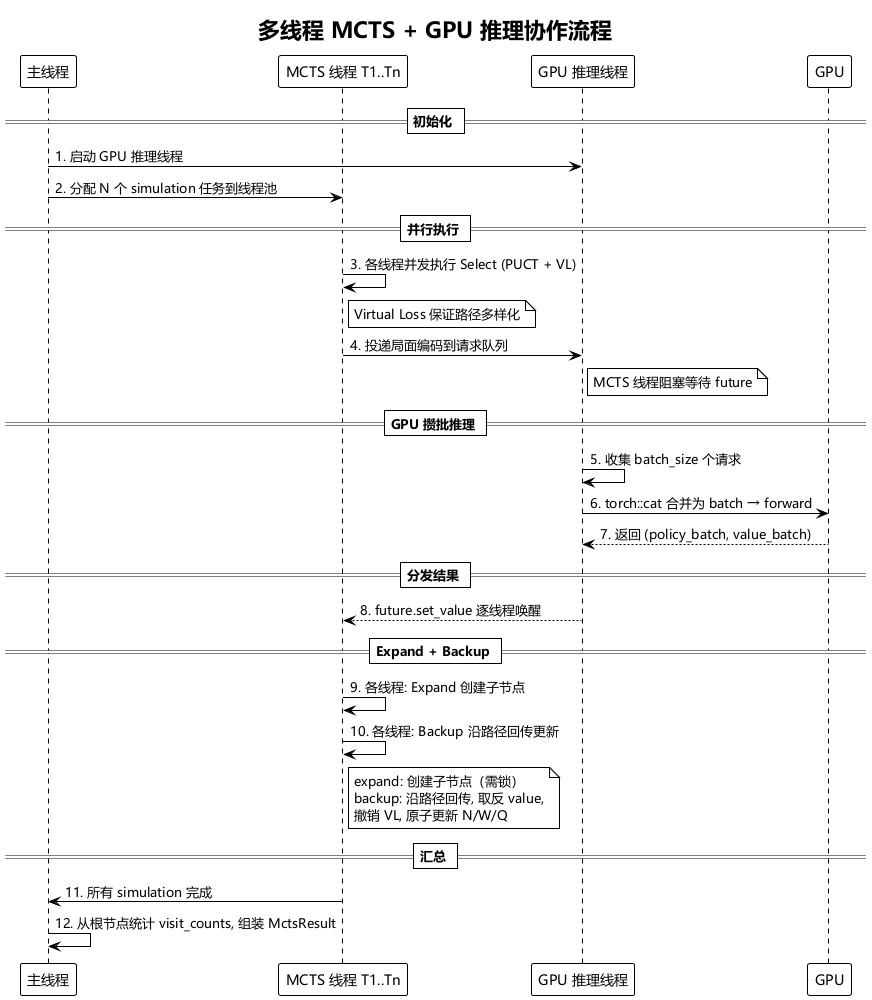

The diagram above was rendered by PlantUML. Its source (embedded in the PNG):
@startuml
!theme plain

skinparam defaultFontName Microsoft YaHei,SimHei,SimSun,sans-serif
skinparam sequenceMessageFontName Microsoft YaHei,SimHei,SimSun,sans-serif

title 多线程 MCTS + GPU 推理协作流程

participant "主线程" as Main
participant "MCTS 线程 T1..Tn" as Workers
participant "GPU 推理线程" as GPUThread
participant "GPU" as GPU

== 初始化 ==
Main -> GPUThread: 1. 启动 GPU 推理线程
Main -> Workers: 2. 分配 N 个 simulation 任务到线程池

== 并行执行 ==
Workers -> Workers: 3. 各线程并发执行 Select (PUCT + VL)
note right of Workers: Virtual Loss 保证路径多样化

Workers -> GPUThread: 4. 投递局面编码到请求队列
note right of GPUThread: MCTS 线程阻塞等待 future

== GPU 攒批推理 ==
GPUThread -> GPUThread: 5. 收集 batch_size 个请求
GPUThread -> GPU: 6. torch::cat 合并为 batch → forward
GPU --> GPUThread: 7. 返回 (policy_batch, value_batch)

== 分发结果 ==
GPUThread --> Workers: 8. future.set_value 逐线程唤醒

== Expand + Backup ==
Workers -> Workers: 9. 各线程: Expand 创建子节点
Workers -> Workers: 10. 各线程: Backup 沿路径回传更新
note right of Workers
    expand: 创建子节点（需锁）
    backup: 沿路径回传, 取反 value,
    撤销 VL, 原子更新 N/W/Q
end note

== 汇总 ==
Main <- Workers: 11. 所有 simulation 完成
Main -> Main: 12. 从根节点统计 visit_counts, 组装 MctsResult

@enduml